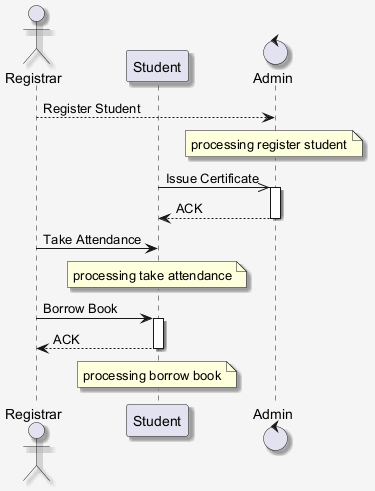

The diagram above was rendered by PlantUML. Its source (embedded in the PNG):
@startuml
skinparam shadowing false
skinparam backgroundColor #F5F5F5
skinparam shadowing true
actor "Registrar" as R
participant "Student" as S
control "Admin" as A
R --> A : Register Student
note over A : processing register student
S ->> A : Issue Certificate
activate A
A --> S : ACK
deactivate A
R -> S : Take Attendance
note over S : processing take attendance
R -> S : Borrow Book
activate S
S --> R : ACK
deactivate S
note over S : processing borrow book
@enduml